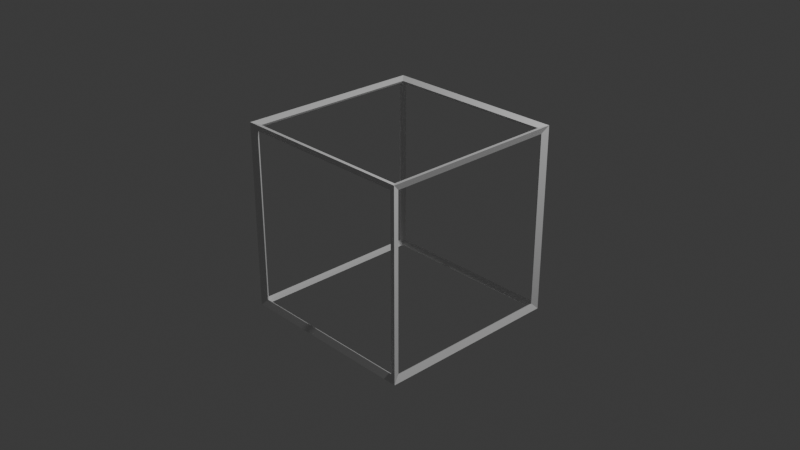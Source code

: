 # Source: cube.blend  (saved by Blender 4.3.17; exported with 4.5.12 LTS)
import bpy
from mathutils import Matrix  # noqa: F401  (used for matrix-valued properties, if any)

bpy.ops.wm.read_factory_settings(use_empty=True)
scene = bpy.context.scene
scene.name = 'Scene'

# ---- collections
col_collection = bpy.data.collections.new('Collection'); scene.collection.children.link(col_collection)

# ---- materials (node trees are filled in below, after node groups)
mat_material = bpy.data.materials.new('Material')
mat_material.alpha_threshold = 0.0
mat_material.use_transparent_shadow = False
mat_material.roughness = 0.5
mat_material.line_color = (0.0, 0.0, 0.0, 1.0)

# ---- material node trees
mat_material.use_nodes = True; mat_material.node_tree.nodes.clear()
_N = mat_material.node_tree.nodes; _L = mat_material.node_tree.links
n0 = _N.new('ShaderNodeOutputMaterial'); n0.name = 'Material Output'; n0.location = (300, 300)
n1 = _N.new('ShaderNodeBsdfPrincipled'); n1.name = 'Principled BSDF'; n1.location = (10, 300)
n1.inputs[3].default_value = 1.45
_L.new(n1.outputs[0], n0.inputs[0])
n0.is_active_output = True

# ---- world
world_world = bpy.data.worlds.new('World'); scene.world = world_world
world_world.use_nodes = True; world_world.node_tree.nodes.clear()
_N = world_world.node_tree.nodes; _L = world_world.node_tree.links
n0 = _N.new('ShaderNodeOutputWorld'); n0.name = 'World Output'; n0.location = (300, 300)
n1 = _N.new('ShaderNodeBackground'); n1.name = 'Background'; n1.location = (10, 300)
n1.inputs[0].default_value = (0.05088, 0.05088, 0.05088, 1.0)
_L.new(n1.outputs[0], n0.inputs[0])
n0.is_active_output = True
world_world.color = (0.05088, 0.05088, 0.05088)
world_world.sun_shadow_jitter_overblur = 0.0

# ---- cameras
cam_camera = bpy.data.cameras.new('Camera')
cam_camera.clip_end = 100.0
cam_camera.ortho_scale = 7.314

# ---- lights
light_light = bpy.data.lights.new('Light', 'POINT')
light_light.energy = 1000.0
light_light.shadow_soft_size = 0.1

# ---- meshes
me_cube = bpy.data.meshes.new('Cube')
me_cube.from_pydata([(1.0, 1.0, 1.0), (1.0, 1.0, -1.0), (1.0, -1.0, 1.0), (1.0, -1.0, -1.0), (-1.0, 1.0, 1.0), (-1.0, 1.0, -1.0), (-1.0, -1.0, 1.0), (-1.0, -1.0, -1.0)], [], [(0, 4, 6, 2), (3, 2, 6, 7), (7, 6, 4, 5), (5, 1, 3, 7), (1, 0, 2, 3), (5, 4, 0, 1)])
_uv = me_cube.uv_layers.new(name='UVMap')
_uv.uv.foreach_set('vector', [0.625, 0.5, 0.875, 0.5, 0.875, 0.75, 0.625, 0.75, 0.375, 0.75, 0.625, 0.75, 0.625, 1.0, 0.375, 1.0, 0.375, 0.0, 0.625, 0.0, 0.625, 0.25, 0.375, 0.25, 0.125, 0.5, 0.375, 0.5, 0.375, 0.75, 0.125, 0.75, 0.375, 0.5, 0.625, 0.5, 0.625, 0.75, 0.375, 0.75, 0.375, 0.25, 0.625, 0.25, 0.625, 0.5, 0.375, 0.5])
me_cube.materials.append(mat_material)
me_cube.use_mirror_vertex_groups = False
me_cube.update()

# ---- objects
ob_cube = bpy.data.objects.new('Cube', me_cube)
ob_light = bpy.data.objects.new('Light', light_light)
ob_camera = bpy.data.objects.new('Camera', cam_camera)

# ---- transforms, parenting, visibility, modifiers, constraints
ob_cube.location = (0.0, 0.0, 0.0)
ob_cube.lock_rotations_4d = False
ob_cube.empty_display_type = 'ARROWS'
ob_cube.lineart.crease_threshold = 0.0
_m = ob_cube.modifiers.new('Wireframe', 'WIREFRAME')
_m.thickness = 0.096
ob_light.location = (4.076, 1.005, 5.904)
ob_light.rotation_euler = (0.6503, 0.05522, 1.866)
ob_light.lock_rotations_4d = False
ob_light.empty_display_type = 'ARROWS'
ob_light.color = (0.0, 0.0, 0.0, 0.0)
ob_light.lineart.crease_threshold = 0.0
ob_camera.location = (7.359, -6.926, 4.958)
ob_camera.rotation_euler = (1.109, 0.0, 0.8149)
ob_camera.lock_rotations_4d = False
ob_camera.empty_display_type = 'ARROWS'
ob_camera.color = (0.0, 0.0, 0.0, 0.0)
ob_camera.display_type = 'WIRE'
ob_camera.lineart.crease_threshold = 0.0

# ---- collection membership
col_collection.objects.link(ob_cube)
col_collection.objects.link(ob_light)
col_collection.objects.link(ob_camera)

# ---- scene / render settings (as saved in the file)
scene.camera = ob_camera
scene.frame_start = 1; scene.frame_end = 250; scene.frame_set(0)
scene.render.engine = 'BLENDER_EEVEE_NEXT'
bpy.context.view_layer.update()
